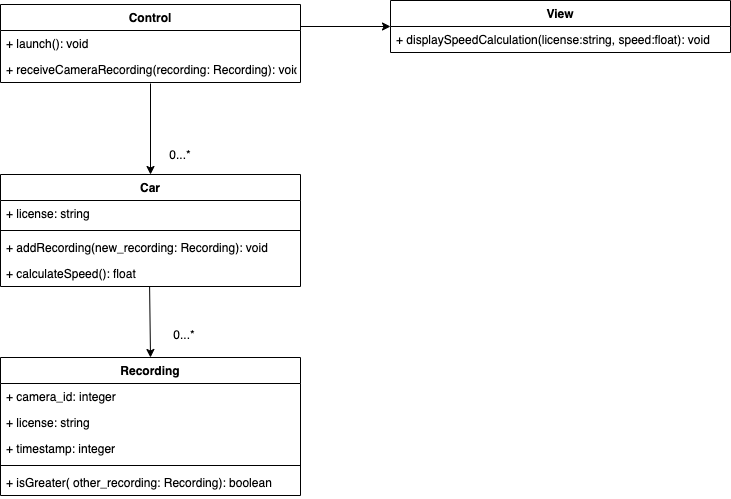

The diagram above was exported from draw.io. Its source (the exported page's mxGraphModel, read from the mxfile embedded in the PNG):
<mxGraphModel dx="946" dy="589" grid="1" gridSize="10" guides="1" tooltips="1" connect="1" arrows="1" fold="1" page="1" pageScale="1" pageWidth="827" pageHeight="1169" math="0" shadow="0">
  <root>
    <mxCell id="WIyWlLk6GJQsqaUBKTNV-0" />
    <mxCell id="WIyWlLk6GJQsqaUBKTNV-1" parent="WIyWlLk6GJQsqaUBKTNV-0" />
    <mxCell id="jZSQULSrJFv9T81PRosH-0" value="Control" style="swimlane;fontStyle=1;align=center;verticalAlign=top;childLayout=stackLayout;horizontal=1;startSize=26;horizontalStack=0;resizeParent=1;resizeParentMax=0;resizeLast=0;collapsible=1;marginBottom=0;" vertex="1" parent="WIyWlLk6GJQsqaUBKTNV-1">
      <mxGeometry x="150" y="150" width="300" height="78" as="geometry" />
    </mxCell>
    <mxCell id="jZSQULSrJFv9T81PRosH-28" value="+ launch(): void" style="text;strokeColor=none;fillColor=none;align=left;verticalAlign=top;spacingLeft=4;spacingRight=4;overflow=hidden;rotatable=0;points=[[0,0.5],[1,0.5]];portConstraint=eastwest;" vertex="1" parent="jZSQULSrJFv9T81PRosH-0">
      <mxGeometry y="26" width="300" height="26" as="geometry" />
    </mxCell>
    <mxCell id="jZSQULSrJFv9T81PRosH-3" value="+ receiveCameraRecording(recording: Recording): void" style="text;strokeColor=none;fillColor=none;align=left;verticalAlign=top;spacingLeft=4;spacingRight=4;overflow=hidden;rotatable=0;points=[[0,0.5],[1,0.5]];portConstraint=eastwest;" vertex="1" parent="jZSQULSrJFv9T81PRosH-0">
      <mxGeometry y="52" width="300" height="26" as="geometry" />
    </mxCell>
    <mxCell id="jZSQULSrJFv9T81PRosH-8" value="" style="endArrow=classic;html=1;entryX=0;entryY=0.5;entryDx=0;entryDy=0;" edge="1" parent="WIyWlLk6GJQsqaUBKTNV-1" target="jZSQULSrJFv9T81PRosH-4">
      <mxGeometry width="50" height="50" relative="1" as="geometry">
        <mxPoint x="450" y="172" as="sourcePoint" />
        <mxPoint x="400" y="80" as="targetPoint" />
      </mxGeometry>
    </mxCell>
    <mxCell id="jZSQULSrJFv9T81PRosH-9" value="Car" style="swimlane;fontStyle=1;align=center;verticalAlign=top;childLayout=stackLayout;horizontal=1;startSize=26;horizontalStack=0;resizeParent=1;resizeParentMax=0;resizeLast=0;collapsible=1;marginBottom=0;" vertex="1" parent="WIyWlLk6GJQsqaUBKTNV-1">
      <mxGeometry x="150" y="320" width="300" height="112" as="geometry" />
    </mxCell>
    <mxCell id="jZSQULSrJFv9T81PRosH-10" value="+ license: string" style="text;strokeColor=none;fillColor=none;align=left;verticalAlign=top;spacingLeft=4;spacingRight=4;overflow=hidden;rotatable=0;points=[[0,0.5],[1,0.5]];portConstraint=eastwest;" vertex="1" parent="jZSQULSrJFv9T81PRosH-9">
      <mxGeometry y="26" width="300" height="26" as="geometry" />
    </mxCell>
    <mxCell id="jZSQULSrJFv9T81PRosH-11" value="" style="line;strokeWidth=1;fillColor=none;align=left;verticalAlign=middle;spacingTop=-1;spacingLeft=3;spacingRight=3;rotatable=0;labelPosition=right;points=[];portConstraint=eastwest;" vertex="1" parent="jZSQULSrJFv9T81PRosH-9">
      <mxGeometry y="52" width="300" height="8" as="geometry" />
    </mxCell>
    <mxCell id="jZSQULSrJFv9T81PRosH-12" value="+ addRecording(new_recording: Recording): void" style="text;strokeColor=none;fillColor=none;align=left;verticalAlign=top;spacingLeft=4;spacingRight=4;overflow=hidden;rotatable=0;points=[[0,0.5],[1,0.5]];portConstraint=eastwest;" vertex="1" parent="jZSQULSrJFv9T81PRosH-9">
      <mxGeometry y="60" width="300" height="26" as="geometry" />
    </mxCell>
    <mxCell id="jZSQULSrJFv9T81PRosH-13" value="+ calculateSpeed(): float" style="text;strokeColor=none;fillColor=none;align=left;verticalAlign=top;spacingLeft=4;spacingRight=4;overflow=hidden;rotatable=0;points=[[0,0.5],[1,0.5]];portConstraint=eastwest;" vertex="1" parent="jZSQULSrJFv9T81PRosH-9">
      <mxGeometry y="86" width="300" height="26" as="geometry" />
    </mxCell>
    <mxCell id="jZSQULSrJFv9T81PRosH-14" value="Recording" style="swimlane;fontStyle=1;align=center;verticalAlign=top;childLayout=stackLayout;horizontal=1;startSize=26;horizontalStack=0;resizeParent=1;resizeParentMax=0;resizeLast=0;collapsible=1;marginBottom=0;" vertex="1" parent="WIyWlLk6GJQsqaUBKTNV-1">
      <mxGeometry x="150" y="503" width="300" height="138" as="geometry" />
    </mxCell>
    <mxCell id="jZSQULSrJFv9T81PRosH-19" value="+ camera_id: integer" style="text;strokeColor=none;fillColor=none;align=left;verticalAlign=top;spacingLeft=4;spacingRight=4;overflow=hidden;rotatable=0;points=[[0,0.5],[1,0.5]];portConstraint=eastwest;" vertex="1" parent="jZSQULSrJFv9T81PRosH-14">
      <mxGeometry y="26" width="300" height="26" as="geometry" />
    </mxCell>
    <mxCell id="jZSQULSrJFv9T81PRosH-15" value="+ license: string" style="text;strokeColor=none;fillColor=none;align=left;verticalAlign=top;spacingLeft=4;spacingRight=4;overflow=hidden;rotatable=0;points=[[0,0.5],[1,0.5]];portConstraint=eastwest;" vertex="1" parent="jZSQULSrJFv9T81PRosH-14">
      <mxGeometry y="52" width="300" height="26" as="geometry" />
    </mxCell>
    <mxCell id="jZSQULSrJFv9T81PRosH-20" value="+ timestamp: integer" style="text;strokeColor=none;fillColor=none;align=left;verticalAlign=top;spacingLeft=4;spacingRight=4;overflow=hidden;rotatable=0;points=[[0,0.5],[1,0.5]];portConstraint=eastwest;" vertex="1" parent="jZSQULSrJFv9T81PRosH-14">
      <mxGeometry y="78" width="300" height="26" as="geometry" />
    </mxCell>
    <mxCell id="jZSQULSrJFv9T81PRosH-16" value="" style="line;strokeWidth=1;fillColor=none;align=left;verticalAlign=middle;spacingTop=-1;spacingLeft=3;spacingRight=3;rotatable=0;labelPosition=right;points=[];portConstraint=eastwest;" vertex="1" parent="jZSQULSrJFv9T81PRosH-14">
      <mxGeometry y="104" width="300" height="8" as="geometry" />
    </mxCell>
    <mxCell id="jZSQULSrJFv9T81PRosH-17" value="+ isGreater( other_recording: Recording): boolean" style="text;strokeColor=none;fillColor=none;align=left;verticalAlign=top;spacingLeft=4;spacingRight=4;overflow=hidden;rotatable=0;points=[[0,0.5],[1,0.5]];portConstraint=eastwest;" vertex="1" parent="jZSQULSrJFv9T81PRosH-14">
      <mxGeometry y="112" width="300" height="26" as="geometry" />
    </mxCell>
    <mxCell id="jZSQULSrJFv9T81PRosH-4" value="View" style="swimlane;fontStyle=1;align=center;verticalAlign=top;childLayout=stackLayout;horizontal=1;startSize=26;horizontalStack=0;resizeParent=1;resizeParentMax=0;resizeLast=0;collapsible=1;marginBottom=0;" vertex="1" parent="WIyWlLk6GJQsqaUBKTNV-1">
      <mxGeometry x="540" y="146" width="340" height="52" as="geometry" />
    </mxCell>
    <mxCell id="jZSQULSrJFv9T81PRosH-7" value="+ displaySpeedCalculation(license:string, speed:float): void" style="text;strokeColor=none;fillColor=none;align=left;verticalAlign=top;spacingLeft=4;spacingRight=4;overflow=hidden;rotatable=0;points=[[0,0.5],[1,0.5]];portConstraint=eastwest;" vertex="1" parent="jZSQULSrJFv9T81PRosH-4">
      <mxGeometry y="26" width="340" height="26" as="geometry" />
    </mxCell>
    <mxCell id="jZSQULSrJFv9T81PRosH-22" value="" style="endArrow=classic;html=1;exitX=0.5;exitY=1.038;exitDx=0;exitDy=0;exitPerimeter=0;entryX=0.5;entryY=0;entryDx=0;entryDy=0;" edge="1" parent="WIyWlLk6GJQsqaUBKTNV-1" source="jZSQULSrJFv9T81PRosH-3" target="jZSQULSrJFv9T81PRosH-9">
      <mxGeometry width="50" height="50" relative="1" as="geometry">
        <mxPoint x="390" y="510" as="sourcePoint" />
        <mxPoint x="440" y="460" as="targetPoint" />
      </mxGeometry>
    </mxCell>
    <mxCell id="jZSQULSrJFv9T81PRosH-23" value="" style="endArrow=classic;html=1;exitX=0.497;exitY=1;exitDx=0;exitDy=0;exitPerimeter=0;entryX=0.5;entryY=0;entryDx=0;entryDy=0;" edge="1" parent="WIyWlLk6GJQsqaUBKTNV-1" source="jZSQULSrJFv9T81PRosH-13" target="jZSQULSrJFv9T81PRosH-14">
      <mxGeometry width="50" height="50" relative="1" as="geometry">
        <mxPoint x="530" y="500" as="sourcePoint" />
        <mxPoint x="580" y="450" as="targetPoint" />
      </mxGeometry>
    </mxCell>
    <mxCell id="jZSQULSrJFv9T81PRosH-24" value="0...*" style="text;html=1;strokeColor=none;fillColor=none;align=center;verticalAlign=middle;whiteSpace=wrap;rounded=0;" vertex="1" parent="WIyWlLk6GJQsqaUBKTNV-1">
      <mxGeometry x="310" y="290" width="40" height="20" as="geometry" />
    </mxCell>
    <mxCell id="jZSQULSrJFv9T81PRosH-25" value="0...*" style="text;html=1;strokeColor=none;fillColor=none;align=center;verticalAlign=middle;whiteSpace=wrap;rounded=0;" vertex="1" parent="WIyWlLk6GJQsqaUBKTNV-1">
      <mxGeometry x="314" y="470" width="40" height="20" as="geometry" />
    </mxCell>
  </root>
</mxGraphModel>